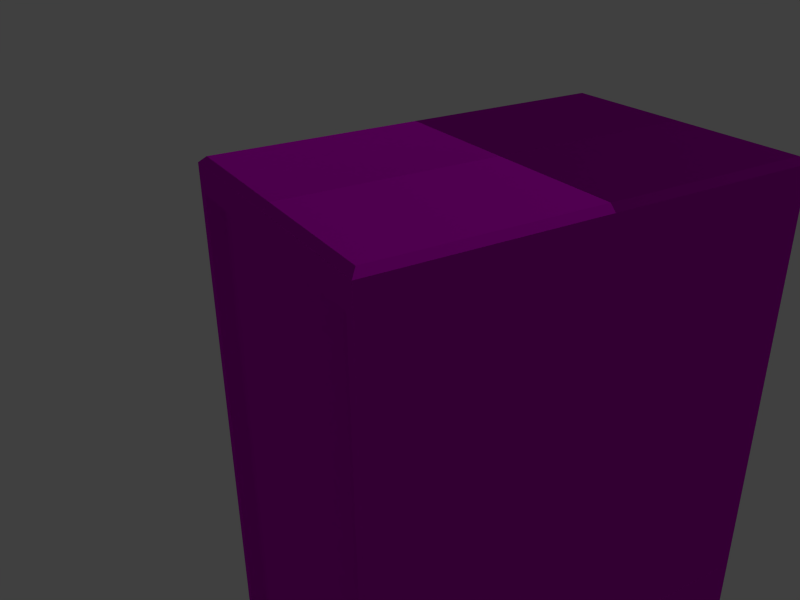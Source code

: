 # Source: server_rack.blend  (saved by Blender 2.69.0; exported with 4.5.12 LTS)
import bpy
from mathutils import Matrix  # noqa: F401  (used for matrix-valued properties, if any)

bpy.ops.wm.read_factory_settings(use_empty=True)
scene = bpy.context.scene
scene.name = 'Scene'

# ---- collections
col_collection_1 = bpy.data.collections.new('Collection 1'); scene.collection.children.link(col_collection_1)
col_collection_2 = bpy.data.collections.new('Collection 2'); scene.collection.children.link(col_collection_2)
col_collection_2.hide_render = True
col_collection_2.hide_viewport = True
col_collection_3 = bpy.data.collections.new('Collection 3'); scene.collection.children.link(col_collection_3)
col_collection_3.hide_render = True
col_collection_3.hide_viewport = True
col_collection_4 = bpy.data.collections.new('Collection 4'); scene.collection.children.link(col_collection_4)
col_collection_4.hide_render = True
col_collection_4.hide_viewport = True
col_collection_5 = bpy.data.collections.new('Collection 5'); scene.collection.children.link(col_collection_5)
col_collection_5.hide_render = True
col_collection_5.hide_viewport = True

# ---- images (referenced by path relative to the original .blend; pixels are not part of the script)
import os
ASSET_DIR = os.environ.get("B2B_ASSET_DIR", "")  # directory of the original .blend (textures are referenced by path, not embedded)
HERE = os.path.dirname(os.path.abspath(__file__))  # packed textures are extracted next to this script under _unpacked/

def load_image(name, relpath, width, height, colorspace="sRGB"):
    """Load a texture the original file referenced (path relative to the .blend, or extracted next to this script)."""
    p = next((c for c in (os.path.join(HERE, relpath), os.path.join(ASSET_DIR, relpath)) if relpath and os.path.exists(c)), "")
    if p:
        img = bpy.data.images.load(p, check_existing=True)
        img.name = name
    else:  # same state as the original file: an image datablock whose file is absent (Cycles renders it pink)
        img = bpy.data.images.new(name, width, height)
        img.source = "FILE"
        img.filepath = "//" + (relpath or name)
    img.colorspace_settings.name = colorspace
    return img
img_rack_nohq_png = load_image('rack_nohq.png', 'rack_nohq.png', 1024, 1024, 'sRGB')
img_rack_png = load_image('rack.png', 'rack_co.png', 1024, 1024, 'sRGB')

# ---- materials (node trees are filled in below, after node groups)
mat_server = bpy.data.materials.new('server')
mat_server.alpha_threshold = 0.0
mat_server.roughness = 0.5
mat_server.line_color = (0.0, 0.0, 0.0, 1.0)
mat_led = bpy.data.materials.new('led')
mat_led.alpha_threshold = 0.0
mat_led.roughness = 0.5
mat_led.line_color = (0.0, 0.0, 0.0, 1.0)
mat_fire_geom = bpy.data.materials.new('fire_geom')
mat_fire_geom.alpha_threshold = 0.0
mat_fire_geom.roughness = 0.5
mat_fire_geom.line_color = (0.0, 0.0, 0.0, 1.0)

# ---- material node trees
mat_server.use_nodes = True; mat_server.node_tree.nodes.clear()
_N = mat_server.node_tree.nodes; _L = mat_server.node_tree.links
n0 = _N.new('ShaderNodeTexImage'); n0.name = 'Image Texture.001'; n0.location = (3715, 423)
n0.width = 140
n0.image = img_rack_nohq_png
n1 = _N.new('ShaderNodeNormalMap'); n1.name = 'Normal Map'; n1.location = (3885, 417)
n2 = _N.new('ShaderNodeBsdfDiffuse'); n2.name = 'Diffuse BSDF'; n2.location = (4093, 451)
n3 = _N.new('ShaderNodeBsdfTranslucent'); n3.name = 'Translucent BSDF'; n3.location = (4098, 559)
n4 = _N.new('ShaderNodeMixShader'); n4.name = 'Mix Shader'; n4.location = (4294, 642)
n5 = _N.new('ShaderNodeOutputMaterial'); n5.name = 'Material Output'; n5.location = (4311, 488)
n6 = _N.new('ShaderNodeTexImage'); n6.name = 'Image Texture'; n6.location = (3704, 649)
n6.width = 140
n6.image = img_rack_png
_L.new(n6.outputs[0], n2.inputs[0])
_L.new(n0.outputs[0], n1.inputs[1])
_L.new(n1.outputs[0], n2.inputs[2])
_L.new(n4.outputs[0], n5.inputs[0])
_L.new(n6.outputs[1], n4.inputs[0])
_L.new(n2.outputs[0], n4.inputs[2])
_L.new(n3.outputs[0], n4.inputs[1])
n5.is_active_output = True
mat_led.use_nodes = True; mat_led.node_tree.nodes.clear()
_N = mat_led.node_tree.nodes; _L = mat_led.node_tree.links
n0 = _N.new('ShaderNodeOutputMaterial'); n0.name = 'Material Output'; n0.location = (300, 300)
n1 = _N.new('ShaderNodeEmission'); n1.name = 'Emission'; n1.location = (110, 300)
n1.inputs[0].default_value = (0.09287, 0.8, 0.0, 1.0)
n1.inputs[1].default_value = 1000.0
_L.new(n1.outputs[0], n0.inputs[0])
n0.is_active_output = True
mat_fire_geom.use_nodes = True; mat_fire_geom.node_tree.nodes.clear()
_N = mat_fire_geom.node_tree.nodes; _L = mat_fire_geom.node_tree.links
n0 = _N.new('ShaderNodeOutputMaterial'); n0.name = 'Material Output'; n0.location = (300, 300)
n1 = _N.new('ShaderNodeBsdfDiffuse'); n1.name = 'Diffuse BSDF'; n1.location = (10, 300)
_L.new(n1.outputs[0], n0.inputs[0])
n0.is_active_output = True

# ---- world
world_world = bpy.data.worlds.new('World'); scene.world = world_world
world_world.color = (0.05088, 0.05088, 0.05088)
world_world.use_sun_shadow = False
world_world.sun_shadow_jitter_overblur = 0.0
world_world.cycles.sampling_method = 'MANUAL'
world_world.cycles.sample_map_resolution = 256

# ---- cameras
cam_camera = bpy.data.cameras.new('Camera')
cam_camera.clip_end = 100.0
cam_camera.lens = 35.0
cam_camera.sensor_width = 32.0
cam_camera.sensor_height = 18.0
cam_camera.ortho_scale = 7.314
cam_camera.dof.focus_distance = 0.0

# ---- lights
light_lamp = bpy.data.lights.new('Lamp', 'POINT')
light_lamp.transmission_factor = 0.0
light_lamp.cutoff_distance = 30.0
light_lamp.energy = 100.0
light_lamp.shadow_buffer_clip_start = 1.001
light_lamp.shadow_soft_size = 0.1
light_lamp.shadow_maximum_resolution = 0.006
light_lamp.use_absolute_resolution = True
light_lamp.cycles.use_multiple_importance_sampling = False

# ---- meshes
me_cube_008 = bpy.data.meshes.new('Cube.008')
me_cube_008.from_pydata([(-0.2713, -0.2715, 0.01621), (-0.2713, 0.5856, 0.01621), (0.2883, 0.5856, 0.01621), (0.2883, -0.2715, 0.01621), (-0.2713, -0.2715, 1.7), (-0.2713, 0.5856, 1.7), (0.2883, 0.5856, 1.7), (0.2883, -0.2715, 1.7), (0.27, -0.24, 0.03854), (-0.253, -0.2715, 1.678), (-0.253, -0.24, 0.03854), (-0.253, -0.24, 1.678), (0.27, -0.2715, 0.03854), (0.27, -0.24, 1.678), (0.27, -0.2715, 1.678), (-0.253, -0.2715, 0.03854), (0.2716, 0.5856, 0.03863), (-0.2546, 0.5856, 0.03863), (0.27, -0.2715, 1.473), (0.27, -0.2715, 1.268), (0.27, -0.2715, 1.063), (0.27, -0.2715, 0.858), (0.27, -0.2715, 0.6532), (0.27, -0.2715, 0.4483), (0.27, -0.2715, 0.2434), (-0.253, -0.24, 0.2434), (-0.253, -0.24, 0.4483), (-0.253, -0.24, 0.6532), (-0.253, -0.24, 0.858), (-0.253, -0.24, 1.063), (-0.253, -0.24, 1.268), (-0.253, -0.24, 1.473), (-0.253, -0.2715, 0.2434), (-0.253, -0.2715, 0.4483), (-0.253, -0.2715, 0.6532), (-0.253, -0.2715, 0.858), (-0.253, -0.2715, 1.063), (-0.253, -0.2715, 1.268), (-0.253, -0.2715, 1.473), (0.27, -0.24, 1.473), (0.27, -0.24, 1.268), (0.27, -0.24, 1.063), (0.27, -0.24, 0.858), (0.27, -0.24, 0.6532), (0.27, -0.24, 0.4483), (0.27, -0.24, 0.2434), (0.27, -0.2715, 0.1922), (0.27, -0.2715, 0.141), (0.27, -0.2715, 0.08976), (0.27, -0.24, 0.1922), (0.27, -0.24, 0.141), (0.27, -0.24, 0.08976), (-0.253, -0.24, 0.1922), (-0.253, -0.24, 0.141), (-0.253, -0.24, 0.08976), (-0.253, -0.2715, 0.1922), (-0.253, -0.2715, 0.141), (-0.253, -0.2715, 0.08976), (0.27, -0.2715, 0.2946), (0.27, -0.2715, 0.3459), (0.27, -0.2715, 0.3971), (-0.253, -0.24, 0.3971), (-0.253, -0.24, 0.3459), (-0.253, -0.24, 0.2946), (-0.253, -0.2715, 0.3971), (-0.253, -0.2715, 0.3459), (-0.253, -0.2715, 0.2946), (0.27, -0.24, 0.2946), (0.27, -0.24, 0.3459), (0.27, -0.24, 0.3971), (0.27, -0.2715, 0.4995), (0.27, -0.2715, 0.5507), (0.27, -0.2715, 0.6019), (-0.253, -0.24, 0.6019), (-0.253, -0.24, 0.5507), (-0.253, -0.24, 0.4995), (-0.253, -0.2715, 0.6019), (-0.253, -0.2715, 0.5507), (-0.253, -0.2715, 0.4995), (0.27, -0.24, 0.4995), (0.27, -0.24, 0.5507), (0.27, -0.24, 0.6019), (0.27, -0.2715, 0.7044), (0.27, -0.2715, 0.7556), (0.27, -0.2715, 0.8068), (-0.253, -0.24, 0.8068), (-0.253, -0.24, 0.7556), (-0.253, -0.24, 0.7044), (-0.253, -0.2715, 0.8068), (-0.253, -0.2715, 0.7556), (-0.253, -0.2715, 0.7044), (0.27, -0.24, 0.7044), (0.27, -0.24, 0.7556), (0.27, -0.24, 0.8068), (0.27, -0.2715, 0.9093), (0.27, -0.2715, 0.9605), (0.27, -0.2715, 1.012), (-0.253, -0.24, 1.012), (-0.253, -0.24, 0.9605), (-0.253, -0.24, 0.9093), (-0.253, -0.2715, 1.012), (-0.253, -0.2715, 0.9605), (-0.253, -0.2715, 0.9093), (0.27, -0.24, 0.9093), (0.27, -0.24, 0.9605), (0.27, -0.24, 1.012), (0.27, -0.2715, 1.114), (0.27, -0.2715, 1.165), (0.27, -0.2715, 1.217), (-0.253, -0.24, 1.217), (-0.253, -0.24, 1.165), (-0.253, -0.24, 1.114), (-0.253, -0.2715, 1.217), (-0.253, -0.2715, 1.165), (-0.253, -0.2715, 1.114), (0.27, -0.24, 1.114), (0.27, -0.24, 1.165), (0.27, -0.24, 1.217), (0.27, -0.2715, 1.319), (0.27, -0.2715, 1.37), (0.27, -0.2715, 1.421), (-0.253, -0.24, 1.421), (-0.253, -0.24, 1.37), (-0.253, -0.24, 1.319), (-0.253, -0.2715, 1.421), (-0.253, -0.2715, 1.37), (-0.253, -0.2715, 1.319), (0.27, -0.24, 1.319), (0.27, -0.24, 1.37), (0.27, -0.24, 1.421), (-0.253, -0.24, 1.524), (-0.253, -0.24, 1.575), (-0.253, -0.24, 1.626), (-0.253, -0.2715, 1.524), (-0.253, -0.2715, 1.575), (-0.253, -0.2715, 1.626), (0.27, -0.2715, 1.524), (0.27, -0.2715, 1.575), (0.27, -0.2715, 1.626), (0.27, -0.24, 1.524), (0.27, -0.24, 1.575), (0.27, -0.24, 1.626), (-0.253, -0.2715, 0.8324), (-0.253, -0.24, 0.8324), (0.27, -0.24, 0.8324), (0.27, -0.2715, 0.8324), (-0.259, -0.2592, 1.741), (-0.2713, -0.2715, 1.729), (-0.2713, 0.5856, 1.729), (-0.259, 0.5733, 1.741), (0.2883, 0.5856, 1.729), (0.276, 0.5733, 1.741), (0.2883, -0.2715, 1.729), (0.276, -0.2592, 1.741), (0.2883, 0.5856, 0.858), (0.2716, 0.5856, 0.858), (-0.2713, -0.2715, 0.858), (0.2883, -0.2715, 0.858), (0.008501, 0.5856, 1.677), (0.008501, 0.5856, 0.03863), (-0.2546, 0.5856, 0.4483), (0.2716, 0.5856, 0.4483), (0.008501, 0.5856, 0.858), (0.008501, 0.5856, 0.4483), (0.008501, 0.5856, 1.268), (0.1401, 0.5856, 1.677), (-0.1231, 0.5856, 0.03863), (-0.2546, 0.5856, 0.2435), (0.2716, 0.5856, 0.2435), (-0.1231, 0.5856, 0.858), (-0.1231, 0.5856, 1.677), (0.1401, 0.5856, 0.03863), (-0.2546, 0.5856, 0.6532), (0.2716, 0.5856, 0.6532), (0.1401, 0.5856, 0.858), (0.008501, 0.5856, 0.2435), (0.008501, 0.5856, 0.6532), (-0.1231, 0.5856, 0.4483), (0.1401, 0.5856, 0.4483), (0.008501, 0.5856, 1.063), (0.008501, 0.5856, 1.473), (-0.1231, 0.5856, 1.268), (0.1401, 0.5856, 1.268), (0.1401, 0.5856, 0.2435), (0.1401, 0.5856, 1.063), (-0.1231, 0.5856, 0.2435), (-0.1231, 0.5856, 0.6532), (0.1401, 0.5856, 0.6532), (-0.1231, 0.5856, 1.063), (-0.1231, 0.5856, 1.473), (0.1401, 0.5856, 1.473), (0.2716, 0.5856, 1.677), (0.2716, 0.5856, 1.268), (0.2716, 0.5856, 1.473), (0.2716, 0.5856, 1.063), (-0.2546, 0.5856, 1.677), (-0.2713, 0.5856, 0.858), (-0.2546, 0.5856, 0.858), (-0.2546, 0.5856, 1.268), (-0.2546, 0.5856, 1.473), (-0.2546, 0.5856, 1.063), (0.2669, -0.2226, 0.08592), (-0.2528, -0.2226, 0.08592), (0.2669, -0.2226, 1.735), (-0.2528, -0.2226, 1.735), (-0.259, 0.1571, 1.741), (0.008501, 0.5733, 1.741), (0.276, 0.1571, 1.741), (0.008501, -0.2592, 1.741), (0.008501, 0.1571, 1.741), (0.008501, -0.2715, 1.729), (0.008501, 0.5856, 1.729), (-0.2713, 0.1571, 1.729), (0.2883, 0.1571, 1.729)], [], [(2, 1, 17, 166, 159, 171, 16), (0, 3, 12, 15), (6, 5, 148, 211, 150), (14, 9, 11, 13), (7, 4, 9, 14), (57, 15, 10, 54), (15, 12, 8, 10), (138, 14, 13, 141), (154, 2, 16, 168, 161, 173, 155), (183, 168, 16, 171), (1, 2, 3, 0), (139, 130, 31, 39), (127, 123, 30, 40), (115, 111, 29, 41), (103, 99, 28, 42), (91, 87, 27, 43), (79, 75, 26, 44), (67, 63, 25, 45), (133, 38, 31, 130), (126, 37, 30, 123), (114, 36, 29, 111), (102, 35, 28, 99), (90, 34, 27, 87), (78, 33, 26, 75), (66, 32, 25, 63), (46, 24, 45, 49), (60, 23, 44, 69), (72, 22, 43, 81), (145, 21, 42, 144), (96, 20, 41, 105), (108, 19, 40, 117), (120, 18, 39, 129), (32, 55, 52, 25), (55, 56, 53, 52), (56, 57, 54, 53), (12, 48, 51, 8), (48, 47, 50, 51), (47, 46, 49, 50), (44, 26, 61, 69), (69, 61, 62, 68), (68, 62, 63, 67), (33, 64, 61, 26), (64, 65, 62, 61), (65, 66, 63, 62), (24, 58, 67, 45), (58, 59, 68, 67), (59, 60, 69, 68), (43, 27, 73, 81), (81, 73, 74, 80), (80, 74, 75, 79), (34, 76, 73, 27), (76, 77, 74, 73), (77, 78, 75, 74), (23, 70, 79, 44), (70, 71, 80, 79), (71, 72, 81, 80), (144, 143, 85, 93), (93, 85, 86, 92), (92, 86, 87, 91), (142, 88, 85, 143), (88, 89, 86, 85), (89, 90, 87, 86), (22, 82, 91, 43), (82, 83, 92, 91), (83, 84, 93, 92), (41, 29, 97, 105), (105, 97, 98, 104), (104, 98, 99, 103), (36, 100, 97, 29), (100, 101, 98, 97), (101, 102, 99, 98), (21, 94, 103, 42), (94, 95, 104, 103), (95, 96, 105, 104), (40, 30, 109, 117), (117, 109, 110, 116), (116, 110, 111, 115), (37, 112, 109, 30), (112, 113, 110, 109), (113, 114, 111, 110), (20, 106, 115, 41), (106, 107, 116, 115), (107, 108, 117, 116), (39, 31, 121, 129), (129, 121, 122, 128), (128, 122, 123, 127), (38, 124, 121, 31), (124, 125, 122, 121), (125, 126, 123, 122), (19, 118, 127, 40), (118, 119, 128, 127), (119, 120, 129, 128), (18, 136, 139, 39), (136, 137, 140, 139), (137, 138, 141, 140), (13, 11, 132, 141), (141, 132, 131, 140), (140, 131, 130, 139), (9, 135, 132, 11), (135, 134, 131, 132), (134, 133, 130, 131), (53, 54, 10, 8, 51, 50, 49, 45, 25, 52), (154, 157, 3, 2), (84, 145, 144, 93), (4, 156, 0, 15, 57, 56, 55, 32, 66, 65, 64, 33, 78, 77, 76, 34, 90, 89, 88, 142, 35, 102, 101, 100, 36, 114, 113, 112, 37, 126, 125, 124, 38, 133, 134, 135, 9), (42, 28, 143, 144), (35, 142, 143, 28), (48, 12, 3, 157, 7, 14, 138, 137, 136, 18, 120, 119, 118, 19, 108, 107, 106, 20, 96, 95, 94, 21, 145, 84, 83, 82, 22, 72, 71, 70, 23, 60, 59, 58, 24, 46, 47), (4, 7, 152, 210, 147), (7, 6, 150, 213, 152), (209, 207, 151, 206), (149, 148, 212, 205), (151, 150, 211, 206), (153, 152, 213, 207), (147, 210, 208, 146), (5, 4, 147, 212, 148), (6, 7, 157, 154), (185, 175, 159, 166), (186, 176, 163, 177), (187, 173, 161, 178), (188, 179, 162, 169), (189, 180, 164, 181), (175, 183, 171, 159), (163, 178, 183, 175), (178, 161, 168, 183), (179, 184, 174, 162), (164, 182, 184, 179), (167, 185, 166, 17), (160, 177, 185, 167), (177, 163, 175, 185), (172, 186, 177, 160), (169, 162, 176, 186), (176, 187, 178, 163), (162, 174, 187, 176), (174, 155, 173, 187), (181, 164, 179, 188), (170, 158, 180, 189), (180, 190, 182, 164), (158, 165, 190, 180), (202, 201, 203, 204), (196, 1, 0, 156), (1, 196, 197, 172, 160, 167, 17), (6, 154, 155, 194, 192, 193, 191), (184, 194, 155, 174), (5, 196, 156, 4), (190, 193, 192, 182), (182, 192, 194, 184), (197, 169, 186, 172), (200, 188, 169, 197), (198, 181, 188, 200), (199, 189, 181, 198), (165, 191, 193, 190), (196, 5, 195, 199, 198, 200, 197), (5, 6, 191, 165, 158, 170, 195), (195, 170, 189, 199), (205, 209, 206, 149), (146, 208, 209, 205), (208, 153, 207, 209), (152, 153, 208, 210), (148, 149, 206, 211), (147, 146, 205, 212), (150, 151, 207, 213)])
me_cube_008.polygons.foreach_set('material_index', [0, 0, 0, 0, 0, 0, 0, 0, 0, 0, 0, 0, 0, 0, 0, 0, 0, 0, 0, 0, 0, 0, 0, 0, 0, 0, 0, 0, 0, 0, 0, 0, 0, 0, 0, 0, 0, 0, 0, 0, 0, 0, 0, 0, 0, 0, 0, 0, 0, 0, 0, 0, 0, 0, 0, 0, 0, 0, 0, 0, 0, 0, 0, 0, 0, 0, 0, 0, 0, 0, 0, 0, 0, 0, 0, 0, 0, 0, 0, 0, 0, 0, 0, 0, 0, 0, 0, 0, 0, 0, 0, 0, 0, 0, 0, 0, 0, 0, 0, 0, 0, 0, 0, 0, 0, 0, 0, 0, 0, 0, 0, 0, 0, 0, 0, 0, 0, 0, 0, 0, 0, 0, 0, 0, 0, 0, 0, 0, 0, 0, 0, 0, 0, 0, 0, 0, 0, 0, 0, 1, 0, 0, 0, 0, 0, 0, 0, 0, 0, 0, 0, 0, 0, 0, 0, 0, 0, 0, 0, 0, 0, 0])
_uv = me_cube_008.uv_layers.new(name='uvmap')
_uv.uv.foreach_set('vector', [0.8643, 0.1904, 0.9923, 0.1904, 0.9885, 0.1956, 0.9584, 0.1956, 0.9283, 0.1956, 0.8982, 0.1956, 0.8681, 0.1956, 0.8898, 0.194, 0.9797, 0.194, 0.9767, 0.1976, 0.8927, 0.1976, 0.8796, 0.2018, 0.9848, 0.2018, 0.9848, 0.2072, 0.9322, 0.2072, 0.8796, 0.2072, 0.9849, 0.2011, 0.8826, 0.2011, 0.8826, 0.1866, 0.9849, 0.1866, 0.9831, 0.1962, 0.8707, 0.1962, 0.8744, 0.1918, 0.9794, 0.1918, 0.9729, 0.1979, 0.9795, 0.1979, 0.9794, 0.2075, 0.9728, 0.2075, 0.8745, 0.1802, 0.9598, 0.1802, 0.9598, 0.1923, 0.8745, 0.1923, 0.8899, 0.199, 0.8826, 0.199, 0.8826, 0.1885, 0.8899, 0.1885, 0.976, 0.1855, 0.8717, 0.1855, 0.8745, 0.1834, 0.8999, 0.1834, 0.9252, 0.1834, 0.9506, 0.1834, 0.976, 0.1834, 0.976, 0.1681, 0.8624, 0.1681, 0.8624, 0.004344, 0.9759, 0.004341, 0.9553, 0.1847, 0.9553, 0.2264, 0.8914, 0.2264, 0.8914, 0.1847, 1.001, 0.9956, 0.001223, 0.9956, 0.001223, 0.8977, 1.001, 0.8977, 1.001, 0.9956, 0.001223, 0.9956, 0.001223, 0.8977, 1.001, 0.8977, 1.001, 0.9956, 0.001223, 0.9956, 0.001223, 0.8977, 1.001, 0.8977, 1.001, 0.9959, 0.001223, 0.9956, 0.001257, 0.8977, 1.001, 0.898, 1.001, 0.9959, 0.001223, 0.9956, 0.001257, 0.8977, 1.001, 0.898, 1.001, 0.9959, 0.001223, 0.9956, 0.001257, 0.8977, 1.001, 0.898, 1.001, 0.9956, 0.001223, 0.9956, 0.001223, 0.8977, 1.001, 0.8977, 0.8899, 0.2003, 0.898, 0.2003, 0.898, 0.212, 0.8899, 0.212, 0.9221, 0.2003, 0.9302, 0.2003, 0.9302, 0.212, 0.9221, 0.212, 0.9544, 0.2003, 0.9624, 0.2003, 0.9624, 0.212, 0.9544, 0.212, 0.9835, 0.1973, 0.9916, 0.1973, 0.9916, 0.209, 0.9835, 0.209, 0.8937, 0.1979, 0.9003, 0.1979, 0.9003, 0.2074, 0.8937, 0.2074, 0.9201, 0.1979, 0.9267, 0.1979, 0.9267, 0.2075, 0.9201, 0.2075, 0.9465, 0.1979, 0.9531, 0.1979, 0.9531, 0.2075, 0.9465, 0.2075, 0.9601, 0.2092, 0.9529, 0.2092, 0.9529, 0.1988, 0.9601, 0.1988, 0.9312, 0.2092, 0.924, 0.2092, 0.924, 0.1987, 0.9312, 0.1988, 0.9023, 0.2092, 0.8951, 0.2092, 0.8951, 0.1987, 0.9023, 0.1987, 0.9868, 0.2113, 0.9832, 0.2113, 0.9832, 0.2007, 0.9868, 0.2007, 0.9768, 0.199, 0.9696, 0.199, 0.9696, 0.1885, 0.9768, 0.1885, 0.9478, 0.199, 0.9406, 0.199, 0.9406, 0.1885, 0.9478, 0.1885, 0.9189, 0.199, 0.9116, 0.199, 0.9116, 0.1885, 0.9189, 0.1885, 0.9531, 0.1979, 0.9597, 0.1979, 0.9597, 0.2075, 0.9531, 0.2075, 0.9597, 0.1979, 0.9663, 0.1979, 0.9662, 0.2075, 0.9597, 0.2075, 0.9663, 0.1979, 0.9729, 0.1979, 0.9728, 0.2075, 0.9662, 0.2075, 0.9817, 0.2092, 0.9745, 0.2092, 0.9745, 0.1988, 0.9817, 0.1988, 0.9745, 0.2092, 0.9673, 0.2092, 0.9673, 0.1988, 0.9745, 0.1988, 0.9673, 0.2092, 0.9601, 0.2092, 0.9601, 0.1988, 0.9673, 0.1988, 1.001, 0.9956, 0.001223, 0.9956, 0.001223, 0.8977, 1.001, 0.8977, 1.001, 0.9956, 0.001223, 0.9956, 0.001223, 0.8977, 1.001, 0.8977, 1.001, 0.9956, 0.001223, 0.9956, 0.001223, 0.8977, 1.001, 0.8977, 0.9267, 0.1979, 0.9333, 0.1979, 0.9333, 0.2075, 0.9267, 0.2075, 0.9333, 0.1979, 0.9399, 0.1979, 0.9399, 0.2075, 0.9333, 0.2075, 0.9399, 0.1979, 0.9465, 0.1979, 0.9465, 0.2075, 0.9399, 0.2075, 0.9529, 0.2092, 0.9456, 0.2092, 0.9456, 0.1988, 0.9529, 0.1988, 0.9456, 0.2092, 0.9384, 0.2092, 0.9384, 0.1988, 0.9456, 0.1988, 0.9384, 0.2092, 0.9312, 0.2092, 0.9312, 0.1988, 0.9384, 0.1988, 1.001, 0.9956, 0.001223, 0.9956, 0.001223, 0.8977, 1.001, 0.8977, 1.001, 0.9959, 0.001223, 0.9956, 0.001257, 0.8977, 1.001, 0.898, 1.001, 0.9956, 0.001223, 0.9956, 0.001223, 0.8977, 1.001, 0.8977, 0.9003, 0.1979, 0.9069, 0.1979, 0.9069, 0.2075, 0.9003, 0.2074, 0.9069, 0.1979, 0.9135, 0.1979, 0.9135, 0.2075, 0.9069, 0.2075, 0.9135, 0.1979, 0.9201, 0.1979, 0.9201, 0.2075, 0.9135, 0.2075, 0.924, 0.2092, 0.9168, 0.2092, 0.9168, 0.1987, 0.924, 0.1987, 0.9168, 0.2092, 0.9096, 0.2092, 0.9096, 0.1987, 0.9168, 0.1987, 0.9096, 0.2092, 0.9023, 0.2092, 0.9023, 0.1987, 0.9096, 0.1987, 1.001, 0.9466, 0.001223, 0.9466, 0.001223, 0.8977, 1.001, 0.8977, 1.001, 0.9959, 0.001223, 0.9956, 0.001257, 0.8977, 1.001, 0.898, 1.001, 0.9956, 0.001223, 0.9956, 0.001223, 0.8977, 1.001, 0.8977, 0.8772, 0.1979, 0.8805, 0.1979, 0.8805, 0.2074, 0.8772, 0.2074, 0.8805, 0.1979, 0.8871, 0.1979, 0.8871, 0.2074, 0.8805, 0.2074, 0.8871, 0.1979, 0.8937, 0.1979, 0.8937, 0.2074, 0.8871, 0.2074, 0.8951, 0.2092, 0.8879, 0.2092, 0.8879, 0.1987, 0.8951, 0.1987, 0.8879, 0.2092, 0.8807, 0.2092, 0.8807, 0.1987, 0.8879, 0.1987, 0.8807, 0.2092, 0.8735, 0.2092, 0.8735, 0.1987, 0.8807, 0.1987, 1.001, 0.9956, 0.001223, 0.9956, 0.001223, 0.8977, 1.001, 0.8977, 1.001, 0.9956, 0.001223, 0.9956, 0.001223, 0.8977, 1.001, 0.8977, 1.001, 0.9956, 0.001223, 0.9956, 0.001223, 0.8977, 1.001, 0.8977, 0.9624, 0.2003, 0.9705, 0.2003, 0.9705, 0.212, 0.9624, 0.212, 0.9705, 0.2003, 0.9785, 0.2003, 0.9785, 0.212, 0.9705, 0.212, 0.9785, 0.2003, 0.9866, 0.2003, 0.9866, 0.212, 0.9785, 0.212, 0.9832, 0.2113, 0.976, 0.2113, 0.976, 0.2007, 0.9832, 0.2007, 0.9913, 0.199, 0.9841, 0.199, 0.9841, 0.1885, 0.9913, 0.1885, 0.9841, 0.199, 0.9768, 0.199, 0.9768, 0.1885, 0.9841, 0.1885, 1.001, 0.9956, 0.001223, 0.9956, 0.001223, 0.8977, 1.001, 0.8977, 1.001, 0.9956, 0.001223, 0.9956, 0.001223, 0.8977, 1.001, 0.8977, 1.001, 0.9956, 0.001223, 0.9956, 0.001223, 0.8977, 1.001, 0.8977, 0.9302, 0.2003, 0.9382, 0.2003, 0.9382, 0.212, 0.9302, 0.212, 0.9382, 0.2003, 0.9463, 0.2003, 0.9463, 0.212, 0.9382, 0.212, 0.9463, 0.2003, 0.9544, 0.2003, 0.9544, 0.212, 0.9463, 0.212, 0.9696, 0.199, 0.9623, 0.199, 0.9623, 0.1885, 0.9696, 0.1885, 0.9623, 0.199, 0.9551, 0.199, 0.9551, 0.1885, 0.9623, 0.1885, 0.9551, 0.199, 0.9478, 0.199, 0.9478, 0.1885, 0.9551, 0.1885, 1.001, 0.9956, 0.001223, 0.9956, 0.001223, 0.8977, 1.001, 0.8977, 1.001, 0.9956, 0.001223, 0.9956, 0.001223, 0.8977, 1.001, 0.8977, 1.001, 0.9956, 0.001223, 0.9956, 0.001223, 0.8977, 1.001, 0.8977, 0.898, 0.2003, 0.906, 0.2003, 0.906, 0.212, 0.898, 0.212, 0.906, 0.2003, 0.9141, 0.2003, 0.9141, 0.212, 0.906, 0.212, 0.9141, 0.2003, 0.9221, 0.2003, 0.9221, 0.212, 0.9141, 0.212, 0.9406, 0.199, 0.9334, 0.199, 0.9334, 0.1885, 0.9406, 0.1885, 0.9334, 0.199, 0.9261, 0.199, 0.9261, 0.1885, 0.9334, 0.1885, 0.9261, 0.199, 0.9189, 0.199, 0.9189, 0.1885, 0.9261, 0.1885, 0.9116, 0.199, 0.9044, 0.199, 0.9044, 0.1885, 0.9116, 0.1885, 0.9044, 0.199, 0.8971, 0.199, 0.8971, 0.1885, 0.9044, 0.1885, 0.8971, 0.199, 0.8899, 0.199, 0.8899, 0.1885, 0.8971, 0.1885, 1.001, 0.9956, 0.001223, 0.9956, 0.001223, 0.8977, 1.001, 0.8977, 1.001, 0.9956, 0.001223, 0.9956, 0.001223, 0.8977, 1.001, 0.8977, 1.001, 0.9956, 0.001223, 0.9956, 0.001223, 0.8977, 1.001, 0.8977, 0.8658, 0.2003, 0.8738, 0.2003, 0.8738, 0.212, 0.8658, 0.212, 0.8738, 0.2003, 0.8819, 0.2003, 0.8819, 0.212, 0.8738, 0.212, 0.8819, 0.2003, 0.8899, 0.2003, 0.8899, 0.212, 0.8819, 0.212, 0.001468, 0.7139, 0.001468, 0.6161, 0.001468, 0.5266, 1.001, 0.5266, 1.001, 0.6161, 1.001, 0.7139, 1.001, 0.8118, 1.001, 0.9097, 0.001468, 0.9097, 0.001468, 0.8118, 0.9509, 0.2287, 0.9151, 0.2287, 0.9151, 0.1935, 0.9509, 0.1935, 0.8735, 0.2092, 0.8699, 0.2092, 0.8699, 0.1987, 0.8735, 0.1987, 0.9832, 0.1977, 0.9303, 0.1977, 0.8774, 0.1977, 0.8788, 0.1966, 0.882, 0.1966, 0.8852, 0.1966, 0.8884, 0.1966, 0.8917, 0.1966, 0.8949, 0.1966, 0.8981, 0.1966, 0.9013, 0.1966, 0.9045, 0.1966, 0.9078, 0.1966, 0.911, 0.1966, 0.9142, 0.1966, 0.9174, 0.1966, 0.9206, 0.1966, 0.9239, 0.1966, 0.9271, 0.1966, 0.9287, 0.1966, 0.9303, 0.1966, 0.9335, 0.1966, 0.9368, 0.1966, 0.94, 0.1966, 0.9432, 0.1966, 0.9464, 0.1966, 0.9496, 0.1966, 0.9529, 0.1966, 0.9561, 0.1966, 0.9593, 0.1966, 0.9625, 0.1966, 0.9657, 0.1966, 0.969, 0.1966, 0.9722, 0.1966, 0.9754, 0.1966, 0.9786, 0.1966, 0.9818, 0.1966, 1.001, 0.9956, 0.001223, 0.9956, 0.001223, 0.9466, 1.001, 0.9466, 0.8739, 0.1979, 0.8772, 0.1979, 0.8772, 0.2074, 0.8739, 0.2074, 0.8813, 0.2075, 0.8778, 0.2075, 0.8763, 0.2063, 0.9335, 0.2063, 0.9908, 0.2063, 0.9893, 0.2075, 0.9858, 0.2075, 0.9823, 0.2075, 0.9788, 0.2075, 0.9754, 0.2075, 0.9719, 0.2075, 0.9684, 0.2075, 0.9649, 0.2075, 0.9614, 0.2075, 0.9579, 0.2075, 0.9545, 0.2075, 0.951, 0.2075, 0.9475, 0.2075, 0.944, 0.2075, 0.9405, 0.2075, 0.937, 0.2075, 0.9335, 0.2075, 0.9318, 0.2075, 0.9301, 0.2075, 0.9266, 0.2075, 0.9231, 0.2075, 0.9196, 0.2075, 0.9161, 0.2075, 0.9126, 0.2075, 0.9092, 0.2075, 0.9057, 0.2075, 0.9022, 0.2075, 0.8987, 0.2075, 0.8952, 0.2075, 0.8917, 0.2075, 0.8883, 0.2075, 0.8848, 0.2075, 0.8655, 0.1881, 0.983, 0.1881, 0.983, 0.1941, 0.9242, 0.1941, 0.8655, 0.1941, 0.9751, 0.184, 0.8732, 0.184, 0.8732, 0.1806, 0.9241, 0.1806, 0.9751, 0.1806, 0.4086, 0.2575, 0.4086, 0.4968, 0.02556, 0.4968, 0.02556, 0.2575, 0.02537, 0.5029, 0.01493, 0.5103, 0.01493, 0.2504, 0.02537, 0.2504, 0.02932, 0.5002, 0.01303, 0.5118, 0.01303, 0.25, 0.02932, 0.25, 0.02491, 0.5052, 0.01426, 0.5127, 0.01426, 0.2507, 0.02491, 0.2507, 0.01346, 0.5058, 0.01346, 0.2541, 0.02931, 0.2541, 0.02931, 0.4946, 0.9534, 0.1871, 0.8717, 0.1871, 0.8717, 0.1844, 0.9125, 0.1844, 0.9534, 0.1844, 0.9069, 0.1847, 0.9492, 0.1847, 0.9492, 0.2263, 0.9069, 0.2263, 0.9759, 0.1681, 0.8623, 0.1681, 0.8623, 0.004339, 0.9759, 0.004336, 0.9759, 0.1681, 0.8623, 0.1681, 0.8623, 0.004359, 0.9759, 0.004357, 0.976, 0.1681, 0.8624, 0.1682, 0.8624, 0.004363, 0.976, 0.004361, 0.9759, 0.1682, 0.8623, 0.1682, 0.8623, 0.004462, 0.9759, 0.004462, 0.9759, 0.1684, 0.8624, 0.1684, 0.8624, 0.004526, 0.9759, 0.004525, 0.8623, 0.1681, 0.976, 0.1681, 0.9759, 0.004341, 0.8623, 0.004339, 0.8623, 0.004359, 0.976, 0.004361, 0.976, 0.1681, 0.8623, 0.1681, 0.976, 0.004361, 0.8624, 0.004363, 0.8624, 0.1681, 0.976, 0.1681, 0.8623, 0.1682, 0.976, 0.1682, 0.976, 0.004464, 0.8623, 0.004462, 0.8624, 0.004526, 0.976, 0.004529, 0.976, 0.1682, 0.8623, 0.1682, 0.8624, 0.1681, 0.9759, 0.1681, 0.9759, 0.004336, 0.8624, 0.004333, 0.8624, 0.004357, 0.9759, 0.004357, 0.9759, 0.1681, 0.8624, 0.1681, 0.9759, 0.004357, 0.8623, 0.004359, 0.8623, 0.1681, 0.9759, 0.1681, 0.8624, 0.1681, 0.9759, 0.1681, 0.9759, 0.004357, 0.8624, 0.004357, 0.9759, 0.004462, 0.8623, 0.004462, 0.8623, 0.1681, 0.9759, 0.1681, 0.8623, 0.1681, 0.976, 0.1681, 0.976, 0.004361, 0.8623, 0.004359, 0.8623, 0.004462, 0.976, 0.004464, 0.976, 0.1681, 0.8623, 0.1681, 0.976, 0.004464, 0.8624, 0.004467, 0.8624, 0.1682, 0.976, 0.1681, 0.9759, 0.004525, 0.8624, 0.004526, 0.8623, 0.1682, 0.9759, 0.1682, 0.9759, 0.004418, 0.8624, 0.004421, 0.8624, 0.1684, 0.9759, 0.1684, 0.8624, 0.1684, 0.976, 0.1684, 0.976, 0.004529, 0.8624, 0.004526, 0.8624, 0.004421, 0.976, 0.004426, 0.976, 0.1684, 0.8624, 0.1684, 0.0, 0.0, 0.0, 0.0, 0.0, 0.0, 0.0, 0.0, 0.904, 0.2255, 0.904, 0.1876, 0.9425, 0.1876, 0.9425, 0.2255, 0.8731, 0.1835, 0.9838, 0.1835, 0.9838, 0.1857, 0.9569, 0.1857, 0.9299, 0.1857, 0.903, 0.1857, 0.876, 0.1857, 0.972, 0.2117, 0.8772, 0.2117, 0.8772, 0.2099, 0.9003, 0.2099, 0.9233, 0.2099, 0.9464, 0.2099, 0.9695, 0.2099, 0.976, 0.1682, 0.8624, 0.1682, 0.8624, 0.004467, 0.976, 0.004464, 0.9028, 0.2248, 0.9028, 0.187, 0.9413, 0.187, 0.9413, 0.2248, 0.976, 0.1684, 0.8624, 0.1684, 0.8624, 0.004532, 0.976, 0.004529, 0.976, 0.004529, 0.8624, 0.004532, 0.8624, 0.1682, 0.976, 0.1682, 0.8624, 0.004462, 0.9759, 0.004462, 0.9759, 0.1681, 0.8624, 0.1681, 0.8624, 0.1682, 0.9759, 0.1682, 0.9759, 0.004462, 0.8624, 0.004462, 0.8624, 0.004524, 0.9759, 0.004525, 0.9759, 0.1682, 0.8624, 0.1682, 0.8624, 0.1684, 0.9759, 0.1684, 0.9759, 0.004525, 0.8624, 0.004524, 0.976, 0.004426, 0.8624, 0.00443, 0.8624, 0.1684, 0.976, 0.1684, 0.8647, 0.1929, 0.9773, 0.1929, 0.9743, 0.1952, 0.9469, 0.1952, 0.9195, 0.1952, 0.8921, 0.1952, 0.8647, 0.1952, 0.9789, 0.1876, 0.8628, 0.1876, 0.8663, 0.1829, 0.8935, 0.1829, 0.9208, 0.1829, 0.9481, 0.1829, 0.9754, 0.1829, 0.8624, 0.004414, 0.9759, 0.004418, 0.9759, 0.1684, 0.8624, 0.1684, 0.4086, 0.4969, 0.4086, 0.2575, 0.02556, 0.2575, 0.02556, 0.4969, 0.02503, 0.4969, 0.02503, 0.2575, 0.4086, 0.2575, 0.4086, 0.4969, 0.02503, 0.2575, 0.02503, 0.4968, 0.4086, 0.4968, 0.4086, 0.2575, 0.01346, 0.5053, 0.02931, 0.4971, 0.02931, 0.2541, 0.01346, 0.2541, 0.01303, 0.5117, 0.02932, 0.5002, 0.02932, 0.25, 0.01303, 0.25, 0.01493, 0.5104, 0.02537, 0.503, 0.02537, 0.2504, 0.01493, 0.2504, 0.01426, 0.513, 0.02491, 0.5053, 0.02491, 0.2507, 0.01426, 0.2507])
me_cube_008.materials.append(mat_server)
me_cube_008.materials.append(mat_led)
me_cube_008.use_remesh_preserve_volume = False
me_cube_008.use_remesh_preserve_attributes = False
me_cube_008.use_mirror_vertex_groups = False
me_cube_008.update()
me_cube_000 = bpy.data.meshes.new('Cube.000')
me_cube_000.from_pydata([(-0.265, -0.2181, 0.01621), (-0.265, 0.6251, 0.01621), (0.2816, 0.6251, 0.01621), (0.2816, -0.2181, 0.01621), (-0.265, -0.2181, 1.704), (-0.265, 0.6251, 1.704), (0.2816, 0.6251, 1.704), (0.2816, -0.2181, 1.704), (-0.265, 0.2035, 1.704), (0.008304, 0.6251, 1.704), (0.2816, 0.2035, 1.704), (0.008304, -0.2181, 1.704), (0.008304, 0.2035, 1.704)], [], [(4, 8, 5, 1, 0), (5, 9, 6, 2, 1), (6, 10, 7, 3, 2), (7, 11, 4, 0, 3), (0, 1, 2, 3), (12, 9, 5, 8), (11, 12, 8, 4), (7, 10, 12, 11), (10, 6, 9, 12)])
_uv = me_cube_000.uv_layers.new(name='UVMap')
_uv.uv.foreach_set('vector', [0.9017, 0.2152, 0.9097, 0.2152, 0.9177, 0.2152, 0.9177, 0.1831, 0.9017, 0.1831, 0.6629, 0.5107, 0.7376, 0.5107, 0.8122, 0.5107, 0.8122, 0.04947, 0.6629, 0.04947, 0.9467, 0.1912, 0.9467, 0.2052, 0.9467, 0.2192, 0.8906, 0.2192, 0.8906, 0.1912, 0.6559, 0.5141, 0.5803, 0.5139, 0.5046, 0.5138, 0.5045, 0.03491, 0.6561, 0.03499, 0.8728, 0.2235, 0.9324, 0.2235, 0.9324, 0.1849, 0.8728, 0.1849, 0.4118, 0.2619, 0.03273, 0.2619, 0.03273, 0.5077, 0.4118, 0.5077, 0.03264, 0.2619, 0.4118, 0.2619, 0.4118, 0.5077, 0.03264, 0.5077, 0.03264, 0.5076, 0.4118, 0.5076, 0.4118, 0.2619, 0.03264, 0.2619, 0.4118, 0.5076, 0.03273, 0.5076, 0.03273, 0.2619, 0.4118, 0.2619])
me_cube_000.materials.append(mat_server)
me_cube_000.use_remesh_preserve_volume = False
me_cube_000.use_remesh_preserve_attributes = False
me_cube_000.use_mirror_vertex_groups = False
me_cube_000.update()
me_cube_005 = bpy.data.meshes.new('Cube.005')
me_cube_005.from_pydata([(-0.265, -0.1969, 0.01621), (-0.265, 0.5643, 0.01621), (0.2816, 0.5643, 0.01621), (0.2816, -0.1969, 0.01621), (-0.265, -0.1969, 1.704), (-0.265, 0.5643, 1.704), (0.2816, 0.5643, 1.704), (0.2816, -0.1969, 1.704)], [], [(4, 5, 1, 0), (5, 6, 2, 1), (6, 7, 3, 2), (7, 4, 0, 3), (0, 1, 2, 3), (7, 6, 5, 4)])
me_cube_005.use_remesh_preserve_volume = False
me_cube_005.use_remesh_preserve_attributes = False
me_cube_005.use_mirror_vertex_groups = False
me_cube_005.update()
me_cube_007 = bpy.data.meshes.new('Cube.007')
me_cube_007.from_pydata([(-0.2635, -0.2349, 0.01574), (-0.2635, 0.5264, 0.01574), (0.28, 0.5264, 0.01574), (0.28, -0.2349, 0.01574), (-0.2635, -0.2349, 1.716), (-0.2635, 0.5264, 1.716), (0.28, 0.5264, 1.716), (0.28, -0.2349, 1.716)], [], [(4, 5, 1, 0), (5, 6, 2, 1), (6, 7, 3, 2), (7, 4, 0, 3), (0, 1, 2, 3), (7, 6, 5, 4)])
me_cube_007.polygons.foreach_set('material_index', [1, 1, 1, 1, 1, 1])
me_cube_007.materials.append(mat_server)
me_cube_007.materials.append(mat_fire_geom)
me_cube_007.use_remesh_preserve_volume = False
me_cube_007.use_remesh_preserve_attributes = False
me_cube_007.use_mirror_vertex_groups = False
me_cube_007.update()
me_cube_006 = bpy.data.meshes.new('Cube.006')
me_cube_006.from_pydata([(-0.2678, -0.2254, 0.016), (-0.2678, 0.5369, 0.016), (0.2845, 0.5369, 0.016), (0.2845, -0.2254, 0.016), (-0.2678, -0.2254, 1.721), (-0.2678, 0.5369, 1.721), (0.2845, 0.5369, 1.721), (0.2845, -0.2254, 1.721)], [], [(4, 5, 1, 0), (5, 6, 2, 1), (6, 7, 3, 2), (7, 4, 0, 3), (0, 1, 2, 3), (7, 6, 5, 4)])
me_cube_006.use_remesh_preserve_volume = False
me_cube_006.use_remesh_preserve_attributes = False
me_cube_006.use_mirror_vertex_groups = False
me_cube_006.update()

# ---- objects
ob_lod_1 = bpy.data.objects.new('LOD_1', me_cube_008)
ob_lamp = bpy.data.objects.new('Lamp', light_lamp)
ob_camera = bpy.data.objects.new('Camera', cam_camera)
ob_geometry_001 = bpy.data.objects.new('geometry.001', me_cube_000)
ob_geometry = bpy.data.objects.new('geometry', me_cube_005)
ob_fire_geometry = bpy.data.objects.new('fire_geometry', me_cube_007)
ob_shadow = bpy.data.objects.new('shadow', me_cube_006)

# ---- transforms, parenting, visibility, modifiers, constraints
ob_lod_1.location = (0.0, 0.0, 0.0)
ob_lod_1.lineart.crease_threshold = 0.0
_vg = ob_lod_1.vertex_groups.new(name='Component01')
_vg = ob_lod_1.vertex_groups.new(name='Component02')
ob_lamp.location = (-0.6619, 5.12, 5.904)
ob_lamp.rotation_euler = (0.6503, 0.05522, 1.866)
ob_lamp.lock_rotations_4d = False
ob_lamp.empty_display_type = 'ARROWS'
ob_lamp.color = (0.0, 0.0, 0.0, 0.0)
ob_lamp.lineart.crease_threshold = 0.0
ob_camera.location = (1.146, -0.7081, 2.18)
ob_camera.rotation_euler = (1.109, 0.01082, 1.034)
ob_camera.scale = (0.4314, 0.4314, 0.4314)
ob_camera.lock_rotations_4d = False
ob_camera.empty_display_type = 'ARROWS'
ob_camera.color = (0.0, 0.0, 0.0, 0.0)
ob_camera.display_type = 'WIRE'
ob_camera.lineart.crease_threshold = 0.0
ob_geometry_001.location = (0.0, -0.04686, 0.0)
ob_geometry_001.lineart.crease_threshold = 0.0
_vg = ob_geometry_001.vertex_groups.new(name='Component01')
ob_geometry.location = (0.0, 0.0, 0.0)
ob_geometry.lineart.crease_threshold = 0.0
_vg = ob_geometry.vertex_groups.new(name='Component01')
ob_fire_geometry.location = (0.0, 0.03829, 0.0)
ob_fire_geometry.lineart.crease_threshold = 0.0
_vg = ob_fire_geometry.vertex_groups.new(name='Component01')
ob_shadow.location = (0.0, 0.03007, 0.0)
ob_shadow.lineart.crease_threshold = 0.0
_vg = ob_shadow.vertex_groups.new(name='Component01')

# ---- collection membership
col_collection_1.objects.link(ob_lod_1)
col_collection_1.objects.link(ob_lamp)
col_collection_1.objects.link(ob_camera)
col_collection_2.objects.link(ob_geometry_001)
col_collection_3.objects.link(ob_geometry)
col_collection_4.objects.link(ob_fire_geometry)
col_collection_5.objects.link(ob_shadow)

# ---- scene / render settings (as saved in the file)
scene.camera = ob_camera
scene.frame_start = 1; scene.frame_end = 250; scene.frame_set(1)
scene.render.engine = 'CYCLES'
scene.render.image_settings.compression = 90
scene.render.resolution_x = 1440
scene.render.pixel_aspect_x = 4.0
scene.render.pixel_aspect_y = 3.0
scene.render.fps_base = 1.001
scene.render.dither_intensity = 0.0
scene.cycles.use_denoising = False
scene.cycles.samples = 200
scene.cycles.sampling_pattern = 'TABULATED_SOBOL'
scene.cycles.light_sampling_threshold = 0.0
scene.cycles.use_adaptive_sampling = False
scene.cycles.use_light_tree = False
scene.cycles.blur_glossy = 0.0
scene.cycles.volume_bounces = 1
scene.cycles.pixel_filter_type = 'GAUSSIAN'
scene.cycles.sample_clamp_indirect = 0.0
scene.view_settings.view_transform = 'Standard'
bpy.context.view_layer.update()
